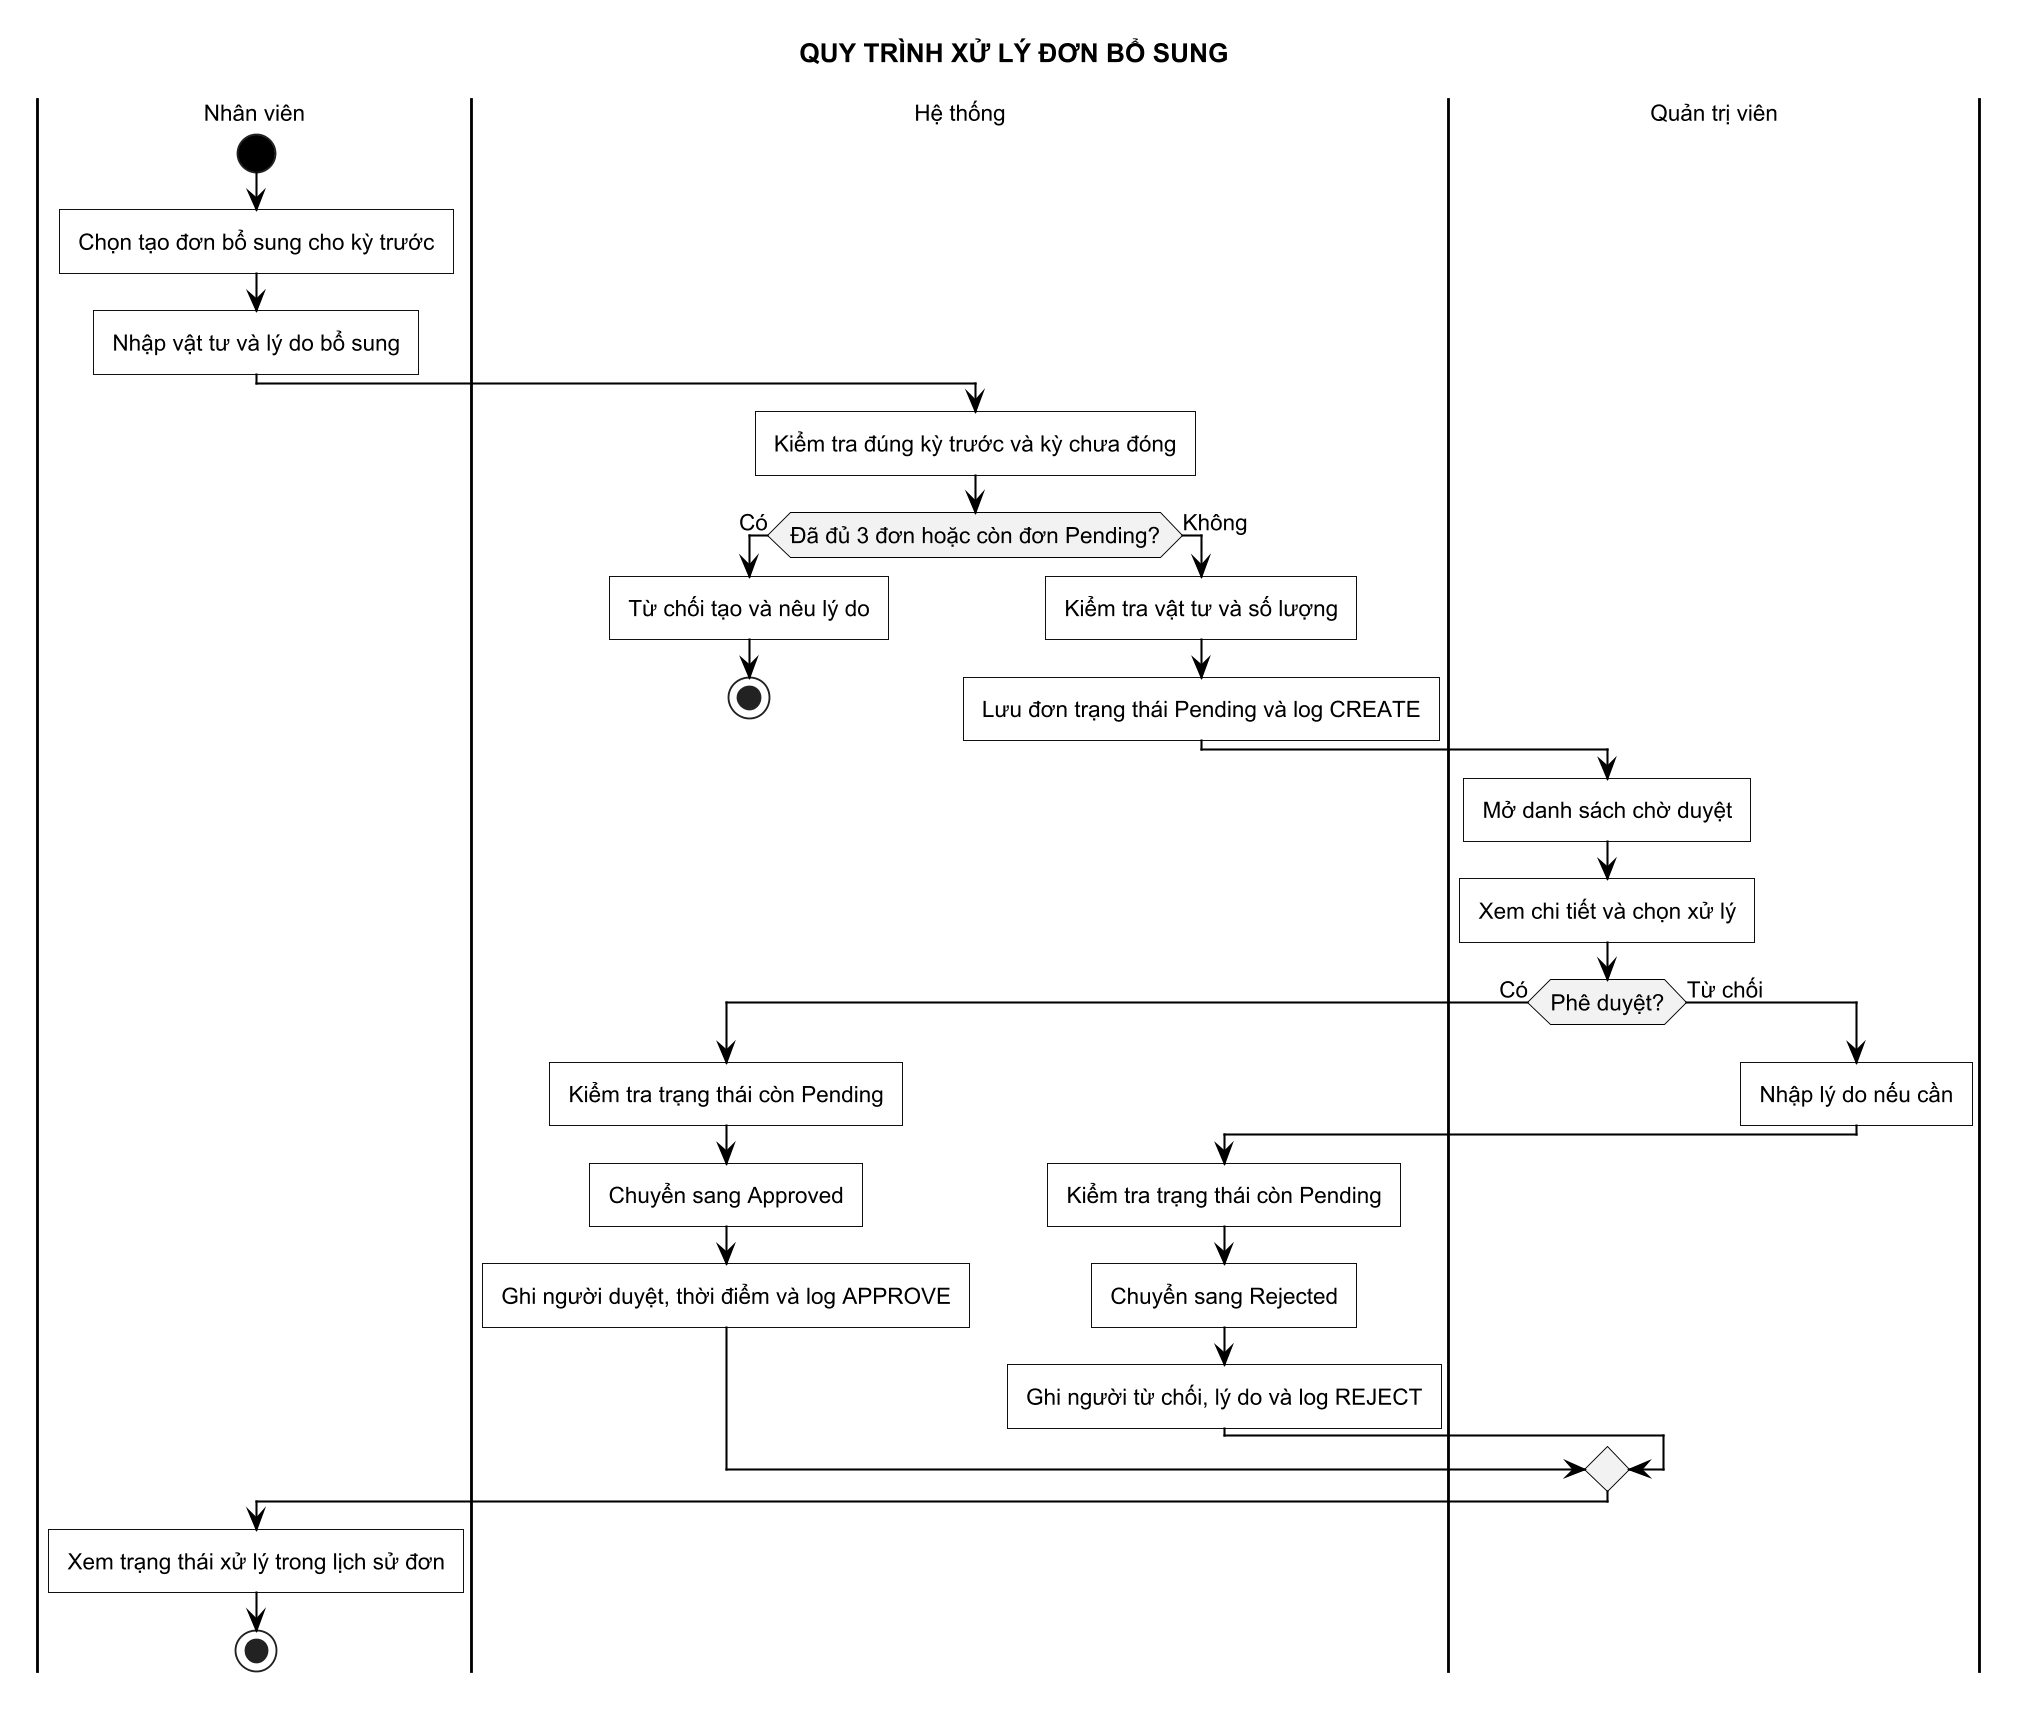

The diagram above was rendered by PlantUML. Its source (embedded in the PNG):
@startuml
!include ../common/activity-style.puml
title QUY TRÌNH XỬ LÝ ĐƠN BỔ SUNG

|Nhân viên|
start
:Chọn tạo đơn bổ sung cho kỳ trước;
:Nhập vật tư và lý do bổ sung;
|Hệ thống|
:Kiểm tra đúng kỳ trước và kỳ chưa đóng;
if (Đã đủ 3 đơn hoặc còn đơn Pending?) then (Có)
  :Từ chối tạo và nêu lý do;
  stop
else (Không)
  :Kiểm tra vật tư và số lượng;
  :Lưu đơn trạng thái Pending và log CREATE;
endif
|Quản trị viên|
:Mở danh sách chờ duyệt;
:Xem chi tiết và chọn xử lý;
if (Phê duyệt?) then (Có)
  |Hệ thống|
  :Kiểm tra trạng thái còn Pending;
  :Chuyển sang Approved;
  :Ghi người duyệt, thời điểm và log APPROVE;
else (Từ chối)
  |Quản trị viên|
  :Nhập lý do nếu cần;
  |Hệ thống|
  :Kiểm tra trạng thái còn Pending;
  :Chuyển sang Rejected;
  :Ghi người từ chối, lý do và log REJECT;
endif
|Nhân viên|
:Xem trạng thái xử lý trong lịch sử đơn;
stop
@enduml